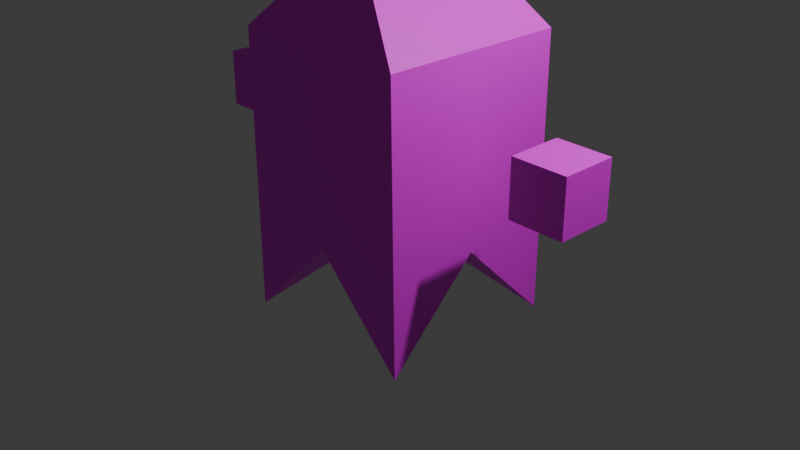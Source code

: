 # Source: ghost.blend  (saved by Blender 4.3.34; exported with 4.5.12 LTS)
import bpy
from mathutils import Matrix  # noqa: F401  (used for matrix-valued properties, if any)

bpy.ops.wm.read_factory_settings(use_empty=True)
scene = bpy.context.scene
scene.name = 'Scene'

# ---- collections
col_collection = bpy.data.collections.new('Collection'); scene.collection.children.link(col_collection)

# ---- images (referenced by path relative to the original .blend; pixels are not part of the script)
import os
ASSET_DIR = os.environ.get("B2B_ASSET_DIR", "")  # directory of the original .blend (textures are referenced by path, not embedded)
HERE = os.path.dirname(os.path.abspath(__file__))  # packed textures are extracted next to this script under _unpacked/

def load_image(name, relpath, width, height, colorspace="sRGB"):
    """Load a texture the original file referenced (path relative to the .blend, or extracted next to this script)."""
    p = next((c for c in (os.path.join(HERE, relpath), os.path.join(ASSET_DIR, relpath)) if relpath and os.path.exists(c)), "")
    if p:
        img = bpy.data.images.load(p, check_existing=True)
        img.name = name
    else:  # same state as the original file: an image datablock whose file is absent (Cycles renders it pink)
        img = bpy.data.images.new(name, width, height)
        img.source = "FILE"
        img.filepath = "//" + (relpath or name)
    img.colorspace_settings.name = colorspace
    return img
img_ghost_png = load_image('ghost.png', 'ghost.png', 1024, 1024, 'sRGB')

# ---- materials (node trees are filled in below, after node groups)
mat_material = bpy.data.materials.new('Material')
mat_material.alpha_threshold = 0.0
mat_material.roughness = 0.5
mat_material.line_color = (0.0, 0.0, 0.0, 1.0)

# ---- material node trees
mat_material.use_nodes = True; mat_material.node_tree.nodes.clear()
_N = mat_material.node_tree.nodes; _L = mat_material.node_tree.links
n0 = _N.new('ShaderNodeOutputMaterial'); n0.name = 'Material Output'; n0.location = (300, 300)
n1 = _N.new('ShaderNodeBsdfPrincipled'); n1.name = 'Principled BSDF'; n1.location = (10, 300)
n1.inputs[3].default_value = 1.45
n2 = _N.new('ShaderNodeTexImage'); n2.name = '画像テクスチャ'; n2.location = (-280, 280)
n2.image = img_ghost_png
_L.new(n1.outputs[0], n0.inputs[0])
_L.new(n2.outputs[0], n1.inputs[0])
n0.is_active_output = True

# ---- world
world_world = bpy.data.worlds.new('World'); scene.world = world_world
world_world.use_nodes = True; world_world.node_tree.nodes.clear()
_N = world_world.node_tree.nodes; _L = world_world.node_tree.links
n0 = _N.new('ShaderNodeOutputWorld'); n0.name = 'World Output'; n0.location = (300, 300)
n1 = _N.new('ShaderNodeBackground'); n1.name = 'Background'; n1.location = (10, 300)
n1.inputs[0].default_value = (0.05088, 0.05088, 0.05088, 1.0)
_L.new(n1.outputs[0], n0.inputs[0])
n0.is_active_output = True
world_world.color = (0.05088, 0.05088, 0.05088)
world_world.sun_shadow_jitter_overblur = 0.0

# ---- cameras
cam_camera = bpy.data.cameras.new('Camera')
cam_camera.clip_end = 100.0
cam_camera.ortho_scale = 7.314

# ---- lights
light_light = bpy.data.lights.new('Light', 'POINT')
light_light.energy = 1000.0
light_light.shadow_soft_size = 0.1

# ---- meshes
me_cube = bpy.data.meshes.new('Cube')
me_cube.from_pydata([(0.9649, -1.003, 2.0), (1.003, -1.003, -1.0), (-0.9973, -1.003, 2.0), (-0.9973, -1.003, -1.0), (1.003, 0.9973, 2.0), (1.003, 0.9973, -1.0), (-0.9973, 0.9973, 2.0), (-0.9973, 0.9973, -1.0), (0.002712, 0.9973, 1.192e-07), (-0.01618, -0.5027, 3.0), (0.002712, 0.4973, 3.0), (0.002712, -1.003, 1.192e-07), (1.003, -0.002712, 1.192e-07), (-0.9973, -0.002712, 2.0), (-0.9973, -0.002712, 1.192e-07), (0.9838, -0.002712, 2.0), (0.002712, -0.002712, 1.192e-07), (-0.006736, -0.002712, 3.0), (0.002712, 0.9973, 2.0), (-0.009886, -1.003, 2.0)], [], [(17, 10, 6, 13), (14, 13, 6, 7), (8, 18, 4, 5), (16, 11, 3, 14), (11, 19, 2, 3), (12, 15, 0, 1), (1, 0, 19, 11), (12, 1, 11, 16), (7, 6, 18, 8), (15, 4, 10, 17), (0, 15, 17, 9), (5, 12, 16, 8), (5, 4, 15, 12), (8, 16, 14, 7), (3, 2, 13, 14), (9, 17, 13, 2), (4, 18, 10), (18, 6, 10), (19, 0, 9), (2, 19, 9)])
_uv = me_cube.uv_layers.new(name='UVMap')
_uv.uv.foreach_set('vector', [0.75, 0.625, 0.875, 0.625, 0.875, 0.75, 0.75, 0.75, 0.448, 0.02618, 0.448, 0.5758, 0.1732, 0.5758, 0.1732, 0.02618, 0.48, 0.09002, 0.48, 0.5393, 0.1431, 0.764, 0.143, 0.09005, 0.25, 0.625, 0.375, 0.625, 0.375, 0.75, 0.25, 0.75, 0.5418, 0.01676, 0.5421, 0.6964, 0.148, 0.9595, 0.1475, 0.01698, 0.5, 0.04172, 0.5, 0.5603, 0.2407, 0.5603, 0.2407, 0.04172, 0.754, 0.01654, 0.7545, 0.959, 0.3601, 0.6964, 0.3598, 0.01676, 0.25, 0.5, 0.375, 0.5, 0.375, 0.625, 0.25, 0.625, 0.8169, 0.09, 0.817, 0.7639, 0.48, 0.5393, 0.48, 0.09002, 0.75, 0.5, 0.875, 0.5, 0.875, 0.625, 0.75, 0.625, 0.625, 0.5, 0.75, 0.5, 0.75, 0.625, 0.625, 0.625, 0.125, 0.5, 0.25, 0.5, 0.25, 0.625, 0.125, 0.625, 0.7593, 0.04172, 0.7593, 0.5603, 0.5, 0.5603, 0.5, 0.04172, 0.125, 0.625, 0.25, 0.625, 0.25, 0.75, 0.125, 0.75, 0.7228, 0.02618, 0.7228, 0.5758, 0.448, 0.5758, 0.448, 0.02618, 0.625, 0.625, 0.75, 0.625, 0.75, 0.75, 0.625, 0.75, 0.771, 0.894, 0.6877, 0.769, 0.771, 0.769, 0.6877, 0.769, 0.771, 0.644, 0.771, 0.769, 0.3601, 0.6964, 0.7545, 0.959, 0.3602, 0.9592, 0.148, 0.9595, 0.5421, 0.6964, 0.5422, 0.9592])
me_cube.materials.append(mat_material)
me_cube.use_mirror_vertex_groups = False
me_cube.update()
me_x = bpy.data.meshes.new('立方体')
me_x.from_pydata([(-2.297, 0.2973, 0.7), (-2.297, 0.2973, 1.3), (-1.697, 0.2973, 0.7), (-1.697, 0.2973, 1.3), (-2.297, -0.3027, 0.7), (-2.297, -0.3027, 1.3), (-1.697, -0.3027, 0.7), (-1.697, -0.3027, 1.3)], [], [(0, 1, 3, 2), (2, 3, 7, 6), (6, 7, 5, 4), (4, 5, 1, 0), (2, 6, 4, 0), (7, 3, 1, 5)])
_uv = me_x.uv_layers.new(name='UVマップ')
_uv.uv.foreach_set('vector', [0.7918, 0.7032, 0.8442, 0.7032, 0.8442, 0.7556, 0.7918, 0.7556, 0.7918, 0.7556, 0.8442, 0.7556, 0.8442, 0.808, 0.7918, 0.808, 0.7918, 0.808, 0.8442, 0.808, 0.8442, 0.8604, 0.7918, 0.8604, 0.7918, 0.8604, 0.8442, 0.8604, 0.8442, 0.9128, 0.7918, 0.9128, 0.7394, 0.808, 0.7918, 0.808, 0.7918, 0.8604, 0.7394, 0.8604, 0.8442, 0.808, 0.8966, 0.808, 0.8966, 0.8604, 0.8442, 0.8604])
me_x.materials.append(mat_material)
me_x.update()
me_001 = bpy.data.meshes.new('立方体.001')
me_001.from_pydata([(1.703, 0.2973, 0.7), (1.703, 0.2973, 1.3), (2.303, 0.2973, 0.7), (2.303, 0.2973, 1.3), (1.703, -0.3027, 0.7), (1.703, -0.3027, 1.3), (2.303, -0.3027, 0.7), (2.303, -0.3027, 1.3)], [], [(0, 1, 3, 2), (2, 3, 7, 6), (6, 7, 5, 4), (4, 5, 1, 0), (2, 6, 4, 0), (7, 3, 1, 5)])
_uv = me_001.uv_layers.new(name='UVマップ')
_uv.uv.foreach_set('vector', [0.5158, 0.01111, 0.5522, 0.01111, 0.5522, 0.04755, 0.5158, 0.04755, 0.5158, 0.04755, 0.5522, 0.04755, 0.5522, 0.084, 0.5158, 0.084, 0.5158, 0.084, 0.5522, 0.084, 0.5522, 0.1204, 0.5158, 0.1204, 0.5158, 0.1204, 0.5522, 0.1204, 0.5522, 0.1569, 0.5158, 0.1569, 0.4793, 0.084, 0.5158, 0.084, 0.5158, 0.1204, 0.4793, 0.1204, 0.5522, 0.084, 0.5887, 0.084, 0.5887, 0.1204, 0.5522, 0.1204])
me_001.materials.append(mat_material)
me_001.update()

# ---- objects
ob_cube = bpy.data.objects.new('Cube', me_cube)
ob_light = bpy.data.objects.new('Light', light_light)
ob_camera = bpy.data.objects.new('Camera', cam_camera)
ob_x = bpy.data.objects.new('立方体', me_x)
ob_001 = bpy.data.objects.new('立方体.001', me_001)

# ---- transforms, parenting, visibility, modifiers, constraints
ob_cube.location = (0.0, 0.0, 0.0)
ob_cube.lock_rotations_4d = False
ob_cube.empty_display_type = 'ARROWS'
ob_cube.lineart.crease_threshold = 0.0
ob_light.location = (4.076, 1.005, 5.904)
ob_light.rotation_euler = (0.6503, 0.05522, 1.866)
ob_light.lock_rotations_4d = False
ob_light.empty_display_type = 'ARROWS'
ob_light.color = (0.0, 0.0, 0.0, 0.0)
ob_light.lineart.crease_threshold = 0.0
ob_camera.location = (7.359, -6.926, 4.958)
ob_camera.rotation_euler = (1.109, 0.0, 0.8149)
ob_camera.lock_rotations_4d = False
ob_camera.empty_display_type = 'ARROWS'
ob_camera.color = (0.0, 0.0, 0.0, 0.0)
ob_camera.display_type = 'WIRE'
ob_camera.lineart.crease_threshold = 0.0
ob_x.location = (0.0, 0.0, 0.0)
ob_001.location = (0.0, 0.0, 0.0)

# ---- collection membership
col_collection.objects.link(ob_cube)
col_collection.objects.link(ob_light)
col_collection.objects.link(ob_camera)
col_collection.objects.link(ob_x)
col_collection.objects.link(ob_001)

# ---- scene / render settings (as saved in the file)
scene.camera = ob_camera
scene.frame_start = 1; scene.frame_end = 250; scene.frame_set(1)
scene.render.engine = 'BLENDER_EEVEE_NEXT'
bpy.context.view_layer.update()
